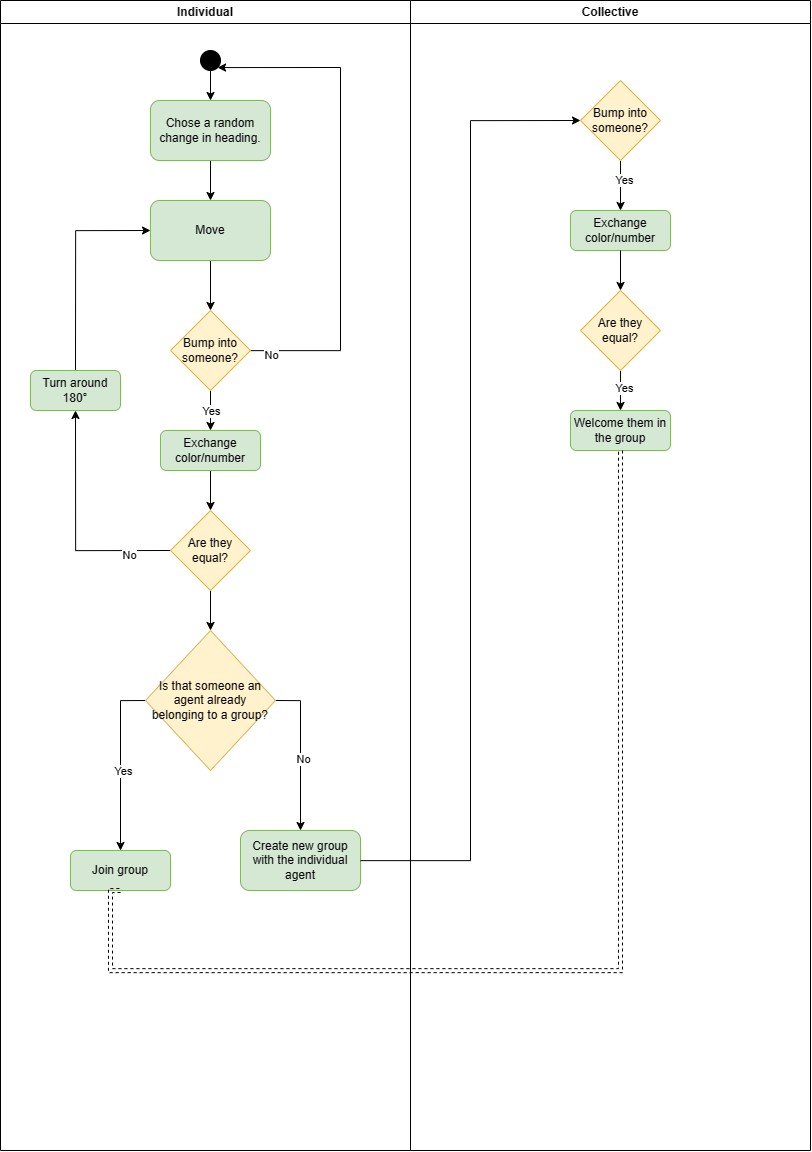

The diagram above was exported from draw.io. Its source (the exported page's mxGraphModel, read from the mxfile embedded in the PNG):
<mxGraphModel dx="1974" dy="1229" grid="1" gridSize="10" guides="1" tooltips="1" connect="1" arrows="1" fold="1" page="1" pageScale="1" pageWidth="827" pageHeight="1169" math="0" shadow="0">
  <root>
    <mxCell id="WIyWlLk6GJQsqaUBKTNV-0" />
    <mxCell id="WIyWlLk6GJQsqaUBKTNV-1" parent="WIyWlLk6GJQsqaUBKTNV-0" />
    <mxCell id="Q3x0Cuo6FLWfgJiumJtD-0" value="Individual" style="swimlane;whiteSpace=wrap;html=1;" parent="WIyWlLk6GJQsqaUBKTNV-1" vertex="1">
      <mxGeometry x="10" y="10" width="410" height="1150" as="geometry" />
    </mxCell>
    <mxCell id="Q3x0Cuo6FLWfgJiumJtD-93" style="edgeStyle=orthogonalEdgeStyle;rounded=0;orthogonalLoop=1;jettySize=auto;html=1;exitX=0.5;exitY=1;exitDx=0;exitDy=0;entryX=0.5;entryY=0;entryDx=0;entryDy=0;" parent="Q3x0Cuo6FLWfgJiumJtD-0" source="Q3x0Cuo6FLWfgJiumJtD-1" target="Q3x0Cuo6FLWfgJiumJtD-90" edge="1">
      <mxGeometry relative="1" as="geometry" />
    </mxCell>
    <mxCell id="Q3x0Cuo6FLWfgJiumJtD-1" value="" style="ellipse;whiteSpace=wrap;html=1;aspect=fixed;fillColor=#000000;" parent="Q3x0Cuo6FLWfgJiumJtD-0" vertex="1">
      <mxGeometry x="200" y="50" width="20" height="20" as="geometry" />
    </mxCell>
    <mxCell id="Q3x0Cuo6FLWfgJiumJtD-94" style="edgeStyle=orthogonalEdgeStyle;rounded=0;orthogonalLoop=1;jettySize=auto;html=1;exitX=0.5;exitY=1;exitDx=0;exitDy=0;" parent="Q3x0Cuo6FLWfgJiumJtD-0" source="Q3x0Cuo6FLWfgJiumJtD-90" target="Q3x0Cuo6FLWfgJiumJtD-91" edge="1">
      <mxGeometry relative="1" as="geometry" />
    </mxCell>
    <mxCell id="Q3x0Cuo6FLWfgJiumJtD-90" value="Chose a random change in heading." style="rounded=1;whiteSpace=wrap;html=1;fillColor=#d5e8d4;strokeColor=#82b366;" parent="Q3x0Cuo6FLWfgJiumJtD-0" vertex="1">
      <mxGeometry x="150" y="100" width="120" height="60" as="geometry" />
    </mxCell>
    <mxCell id="Q3x0Cuo6FLWfgJiumJtD-95" style="edgeStyle=orthogonalEdgeStyle;rounded=0;orthogonalLoop=1;jettySize=auto;html=1;exitX=0.5;exitY=1;exitDx=0;exitDy=0;entryX=0.5;entryY=0;entryDx=0;entryDy=0;" parent="Q3x0Cuo6FLWfgJiumJtD-0" source="Q3x0Cuo6FLWfgJiumJtD-91" target="Q3x0Cuo6FLWfgJiumJtD-92" edge="1">
      <mxGeometry relative="1" as="geometry" />
    </mxCell>
    <mxCell id="Q3x0Cuo6FLWfgJiumJtD-91" value="Move" style="rounded=1;whiteSpace=wrap;html=1;fillColor=#d5e8d4;strokeColor=#82b366;" parent="Q3x0Cuo6FLWfgJiumJtD-0" vertex="1">
      <mxGeometry x="150" y="200" width="120" height="60" as="geometry" />
    </mxCell>
    <mxCell id="Q3x0Cuo6FLWfgJiumJtD-99" style="edgeStyle=orthogonalEdgeStyle;rounded=0;orthogonalLoop=1;jettySize=auto;html=1;exitX=0.5;exitY=1;exitDx=0;exitDy=0;" parent="Q3x0Cuo6FLWfgJiumJtD-0" source="Q3x0Cuo6FLWfgJiumJtD-92" target="Q3x0Cuo6FLWfgJiumJtD-98" edge="1">
      <mxGeometry relative="1" as="geometry" />
    </mxCell>
    <mxCell id="Q3x0Cuo6FLWfgJiumJtD-102" value="Yes" style="edgeLabel;html=1;align=center;verticalAlign=middle;resizable=0;points=[];" parent="Q3x0Cuo6FLWfgJiumJtD-99" vertex="1" connectable="0">
      <mxGeometry x="-0.0095" relative="1" as="geometry">
        <mxPoint as="offset" />
      </mxGeometry>
    </mxCell>
    <mxCell id="Q3x0Cuo6FLWfgJiumJtD-109" style="edgeStyle=orthogonalEdgeStyle;rounded=0;orthogonalLoop=1;jettySize=auto;html=1;entryX=1;entryY=1;entryDx=0;entryDy=0;" parent="Q3x0Cuo6FLWfgJiumJtD-0" source="Q3x0Cuo6FLWfgJiumJtD-92" target="Q3x0Cuo6FLWfgJiumJtD-1" edge="1">
      <mxGeometry relative="1" as="geometry">
        <Array as="points">
          <mxPoint x="340" y="350" />
          <mxPoint x="340" y="67" />
        </Array>
      </mxGeometry>
    </mxCell>
    <mxCell id="Q3x0Cuo6FLWfgJiumJtD-110" value="No" style="edgeLabel;html=1;align=center;verticalAlign=middle;resizable=0;points=[];" parent="Q3x0Cuo6FLWfgJiumJtD-109" vertex="1" connectable="0">
      <mxGeometry x="-0.9187" y="-3" relative="1" as="geometry">
        <mxPoint as="offset" />
      </mxGeometry>
    </mxCell>
    <mxCell id="Q3x0Cuo6FLWfgJiumJtD-92" value="Bump into someone?" style="rhombus;whiteSpace=wrap;html=1;fillColor=#fff2cc;strokeColor=#d6b656;" parent="Q3x0Cuo6FLWfgJiumJtD-0" vertex="1">
      <mxGeometry x="170" y="310" width="80" height="80" as="geometry" />
    </mxCell>
    <mxCell id="Q3x0Cuo6FLWfgJiumJtD-101" style="edgeStyle=orthogonalEdgeStyle;rounded=0;orthogonalLoop=1;jettySize=auto;html=1;exitX=0.5;exitY=1;exitDx=0;exitDy=0;entryX=0.5;entryY=0;entryDx=0;entryDy=0;" parent="Q3x0Cuo6FLWfgJiumJtD-0" source="Q3x0Cuo6FLWfgJiumJtD-98" target="Q3x0Cuo6FLWfgJiumJtD-100" edge="1">
      <mxGeometry relative="1" as="geometry" />
    </mxCell>
    <mxCell id="Q3x0Cuo6FLWfgJiumJtD-98" value="Exchange color/number" style="rounded=1;whiteSpace=wrap;html=1;fillColor=#d5e8d4;strokeColor=#82b366;" parent="Q3x0Cuo6FLWfgJiumJtD-0" vertex="1">
      <mxGeometry x="160" y="430" width="100" height="40" as="geometry" />
    </mxCell>
    <mxCell id="Q3x0Cuo6FLWfgJiumJtD-113" style="edgeStyle=orthogonalEdgeStyle;rounded=0;orthogonalLoop=1;jettySize=auto;html=1;exitX=0;exitY=0.5;exitDx=0;exitDy=0;entryX=0.5;entryY=1;entryDx=0;entryDy=0;" parent="Q3x0Cuo6FLWfgJiumJtD-0" source="Q3x0Cuo6FLWfgJiumJtD-100" target="Q3x0Cuo6FLWfgJiumJtD-112" edge="1">
      <mxGeometry relative="1" as="geometry" />
    </mxCell>
    <mxCell id="Q3x0Cuo6FLWfgJiumJtD-116" value="No" style="edgeLabel;html=1;align=center;verticalAlign=middle;resizable=0;points=[];" parent="Q3x0Cuo6FLWfgJiumJtD-113" vertex="1" connectable="0">
      <mxGeometry x="-0.6365" y="4" relative="1" as="geometry">
        <mxPoint as="offset" />
      </mxGeometry>
    </mxCell>
    <mxCell id="Q3x0Cuo6FLWfgJiumJtD-121" style="edgeStyle=orthogonalEdgeStyle;rounded=0;orthogonalLoop=1;jettySize=auto;html=1;entryX=0.5;entryY=0;entryDx=0;entryDy=0;" parent="Q3x0Cuo6FLWfgJiumJtD-0" source="Q3x0Cuo6FLWfgJiumJtD-100" target="Q3x0Cuo6FLWfgJiumJtD-120" edge="1">
      <mxGeometry relative="1" as="geometry" />
    </mxCell>
    <mxCell id="Q3x0Cuo6FLWfgJiumJtD-100" value="Are they equal?" style="rhombus;whiteSpace=wrap;html=1;fillColor=#fff2cc;strokeColor=#d6b656;" parent="Q3x0Cuo6FLWfgJiumJtD-0" vertex="1">
      <mxGeometry x="170" y="510" width="80" height="80" as="geometry" />
    </mxCell>
    <mxCell id="Q3x0Cuo6FLWfgJiumJtD-118" style="edgeStyle=orthogonalEdgeStyle;rounded=0;orthogonalLoop=1;jettySize=auto;html=1;exitX=0.5;exitY=0;exitDx=0;exitDy=0;entryX=0;entryY=0.5;entryDx=0;entryDy=0;" parent="Q3x0Cuo6FLWfgJiumJtD-0" source="Q3x0Cuo6FLWfgJiumJtD-112" target="Q3x0Cuo6FLWfgJiumJtD-91" edge="1">
      <mxGeometry relative="1" as="geometry" />
    </mxCell>
    <mxCell id="Q3x0Cuo6FLWfgJiumJtD-112" value="Turn around 180°" style="rounded=1;whiteSpace=wrap;html=1;fillColor=#d5e8d4;strokeColor=#82b366;" parent="Q3x0Cuo6FLWfgJiumJtD-0" vertex="1">
      <mxGeometry x="30" y="370" width="90" height="40" as="geometry" />
    </mxCell>
    <mxCell id="Q3x0Cuo6FLWfgJiumJtD-124" style="edgeStyle=orthogonalEdgeStyle;rounded=0;orthogonalLoop=1;jettySize=auto;html=1;exitX=0;exitY=0.5;exitDx=0;exitDy=0;entryX=0.5;entryY=0;entryDx=0;entryDy=0;" parent="Q3x0Cuo6FLWfgJiumJtD-0" source="Q3x0Cuo6FLWfgJiumJtD-120" target="Q3x0Cuo6FLWfgJiumJtD-123" edge="1">
      <mxGeometry relative="1" as="geometry" />
    </mxCell>
    <mxCell id="Q3x0Cuo6FLWfgJiumJtD-126" value="Yes" style="edgeLabel;html=1;align=center;verticalAlign=middle;resizable=0;points=[];" parent="Q3x0Cuo6FLWfgJiumJtD-124" vertex="1" connectable="0">
      <mxGeometry x="0.0781" y="2" relative="1" as="geometry">
        <mxPoint as="offset" />
      </mxGeometry>
    </mxCell>
    <mxCell id="Q3x0Cuo6FLWfgJiumJtD-125" style="edgeStyle=orthogonalEdgeStyle;rounded=0;orthogonalLoop=1;jettySize=auto;html=1;exitX=1;exitY=0.5;exitDx=0;exitDy=0;entryX=0.5;entryY=0;entryDx=0;entryDy=0;" parent="Q3x0Cuo6FLWfgJiumJtD-0" source="Q3x0Cuo6FLWfgJiumJtD-120" target="Q3x0Cuo6FLWfgJiumJtD-122" edge="1">
      <mxGeometry relative="1" as="geometry" />
    </mxCell>
    <mxCell id="Q3x0Cuo6FLWfgJiumJtD-127" value="No" style="edgeLabel;html=1;align=center;verticalAlign=middle;resizable=0;points=[];" parent="Q3x0Cuo6FLWfgJiumJtD-125" vertex="1" connectable="0">
      <mxGeometry x="0.0882" y="2" relative="1" as="geometry">
        <mxPoint as="offset" />
      </mxGeometry>
    </mxCell>
    <mxCell id="Q3x0Cuo6FLWfgJiumJtD-120" value="Is that someone an agent already belonging to a group?" style="rhombus;whiteSpace=wrap;html=1;fillColor=#fff2cc;strokeColor=#d6b656;" parent="Q3x0Cuo6FLWfgJiumJtD-0" vertex="1">
      <mxGeometry x="145" y="630" width="130" height="140" as="geometry" />
    </mxCell>
    <mxCell id="Q3x0Cuo6FLWfgJiumJtD-122" value="Create new group with the individual agent" style="rounded=1;whiteSpace=wrap;html=1;fillColor=#d5e8d4;strokeColor=#82b366;" parent="Q3x0Cuo6FLWfgJiumJtD-0" vertex="1">
      <mxGeometry x="240" y="830" width="120" height="60" as="geometry" />
    </mxCell>
    <mxCell id="Q3x0Cuo6FLWfgJiumJtD-123" value="Join group" style="rounded=1;whiteSpace=wrap;html=1;fillColor=#d5e8d4;strokeColor=#82b366;" parent="Q3x0Cuo6FLWfgJiumJtD-0" vertex="1">
      <mxGeometry x="70" y="850" width="100" height="40" as="geometry" />
    </mxCell>
    <mxCell id="Q3x0Cuo6FLWfgJiumJtD-62" style="edgeStyle=orthogonalEdgeStyle;rounded=0;orthogonalLoop=1;jettySize=auto;html=1;" parent="WIyWlLk6GJQsqaUBKTNV-1" edge="1">
      <mxGeometry relative="1" as="geometry">
        <Array as="points">
          <mxPoint x="300" y="740" />
          <mxPoint x="300" y="1295" />
        </Array>
        <mxPoint x="367.49" y="740" as="sourcePoint" />
      </mxGeometry>
    </mxCell>
    <mxCell id="Q3x0Cuo6FLWfgJiumJtD-83" value="Collective" style="swimlane;whiteSpace=wrap;html=1;" parent="WIyWlLk6GJQsqaUBKTNV-1" vertex="1">
      <mxGeometry x="420" y="10" width="400" height="1150" as="geometry" />
    </mxCell>
    <mxCell id="Q3x0Cuo6FLWfgJiumJtD-133" style="edgeStyle=orthogonalEdgeStyle;rounded=0;orthogonalLoop=1;jettySize=auto;html=1;entryX=0.5;entryY=0;entryDx=0;entryDy=0;" parent="Q3x0Cuo6FLWfgJiumJtD-83" source="Q3x0Cuo6FLWfgJiumJtD-119" target="Q3x0Cuo6FLWfgJiumJtD-131" edge="1">
      <mxGeometry relative="1" as="geometry" />
    </mxCell>
    <mxCell id="Q3x0Cuo6FLWfgJiumJtD-134" value="Yes" style="edgeLabel;html=1;align=center;verticalAlign=middle;resizable=0;points=[];" parent="Q3x0Cuo6FLWfgJiumJtD-133" vertex="1" connectable="0">
      <mxGeometry x="-0.2267" y="3" relative="1" as="geometry">
        <mxPoint y="-1" as="offset" />
      </mxGeometry>
    </mxCell>
    <mxCell id="Q3x0Cuo6FLWfgJiumJtD-119" value="Bump into someone?" style="rhombus;whiteSpace=wrap;html=1;fillColor=#fff2cc;strokeColor=#d6b656;" parent="Q3x0Cuo6FLWfgJiumJtD-83" vertex="1">
      <mxGeometry x="170" y="80" width="80" height="80" as="geometry" />
    </mxCell>
    <mxCell id="Q3x0Cuo6FLWfgJiumJtD-131" value="Exchange color/number" style="rounded=1;whiteSpace=wrap;html=1;fillColor=#d5e8d4;strokeColor=#82b366;" parent="Q3x0Cuo6FLWfgJiumJtD-83" vertex="1">
      <mxGeometry x="160" y="210" width="100" height="40" as="geometry" />
    </mxCell>
    <mxCell id="Q3x0Cuo6FLWfgJiumJtD-137" style="edgeStyle=orthogonalEdgeStyle;rounded=0;orthogonalLoop=1;jettySize=auto;html=1;" parent="Q3x0Cuo6FLWfgJiumJtD-83" source="Q3x0Cuo6FLWfgJiumJtD-132" target="Q3x0Cuo6FLWfgJiumJtD-135" edge="1">
      <mxGeometry relative="1" as="geometry" />
    </mxCell>
    <mxCell id="Q3x0Cuo6FLWfgJiumJtD-138" value="Yes" style="edgeLabel;html=1;align=center;verticalAlign=middle;resizable=0;points=[];" parent="Q3x0Cuo6FLWfgJiumJtD-137" vertex="1" connectable="0">
      <mxGeometry x="-0.1048" y="3" relative="1" as="geometry">
        <mxPoint y="-1" as="offset" />
      </mxGeometry>
    </mxCell>
    <mxCell id="Q3x0Cuo6FLWfgJiumJtD-132" value="Are they equal?" style="rhombus;whiteSpace=wrap;html=1;fillColor=#fff2cc;strokeColor=#d6b656;" parent="Q3x0Cuo6FLWfgJiumJtD-83" vertex="1">
      <mxGeometry x="170" y="290" width="80" height="80" as="geometry" />
    </mxCell>
    <mxCell id="Q3x0Cuo6FLWfgJiumJtD-130" style="edgeStyle=orthogonalEdgeStyle;rounded=0;orthogonalLoop=1;jettySize=auto;html=1;exitX=0.5;exitY=1;exitDx=0;exitDy=0;entryX=0.5;entryY=0;entryDx=0;entryDy=0;" parent="Q3x0Cuo6FLWfgJiumJtD-83" source="Q3x0Cuo6FLWfgJiumJtD-131" target="Q3x0Cuo6FLWfgJiumJtD-132" edge="1">
      <mxGeometry relative="1" as="geometry" />
    </mxCell>
    <mxCell id="Q3x0Cuo6FLWfgJiumJtD-135" value="Welcome them in the group" style="rounded=1;whiteSpace=wrap;html=1;fillColor=#d5e8d4;strokeColor=#82b366;" parent="Q3x0Cuo6FLWfgJiumJtD-83" vertex="1">
      <mxGeometry x="160" y="410" width="100" height="40" as="geometry" />
    </mxCell>
    <mxCell id="Q3x0Cuo6FLWfgJiumJtD-128" style="edgeStyle=orthogonalEdgeStyle;rounded=0;orthogonalLoop=1;jettySize=auto;html=1;entryX=0;entryY=0.5;entryDx=0;entryDy=0;" parent="WIyWlLk6GJQsqaUBKTNV-1" source="Q3x0Cuo6FLWfgJiumJtD-122" target="Q3x0Cuo6FLWfgJiumJtD-119" edge="1">
      <mxGeometry relative="1" as="geometry" />
    </mxCell>
    <mxCell id="Q3x0Cuo6FLWfgJiumJtD-139" style="edgeStyle=orthogonalEdgeStyle;rounded=0;orthogonalLoop=1;jettySize=auto;html=1;entryX=0.5;entryY=1;entryDx=0;entryDy=0;strokeColor=default;shape=link;dashed=1;" parent="WIyWlLk6GJQsqaUBKTNV-1" source="Q3x0Cuo6FLWfgJiumJtD-135" target="Q3x0Cuo6FLWfgJiumJtD-123" edge="1">
      <mxGeometry relative="1" as="geometry">
        <Array as="points">
          <mxPoint x="630" y="980" />
          <mxPoint x="120" y="980" />
        </Array>
      </mxGeometry>
    </mxCell>
  </root>
</mxGraphModel>